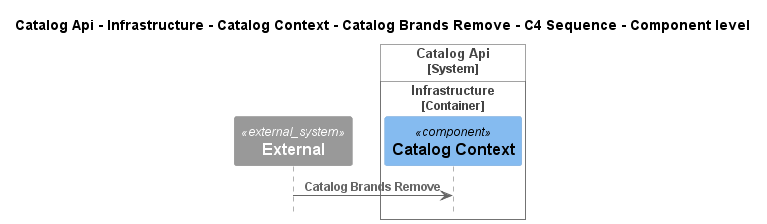

The diagram above was rendered by PlantUML. Its source (embedded in the PNG):
@startuml
!pragma layout smetana
!include ..\..\..\..\..\..\..\..\..\..\..\.c4s\C4_Sequence.puml

title Catalog Api - Infrastructure - Catalog Context - Catalog Brands Remove - C4 Sequence - Component level

System_Ext(C4InterFlow.SoftwareSystems.ExternalSystem, "External", "")

System_Boundary(dotnet.eShop.Architecture.SoftwareSystems.CatalogApi, "Catalog Api")
    
Container_Boundary(dotnet.eShop.Architecture.SoftwareSystems.CatalogApi.Containers.Infrastructure, "Infrastructure")
    Component(dotnet.eShop.Architecture.SoftwareSystems.CatalogApi.Containers.Infrastructure.Components.CatalogContext, "Catalog Context", "", "")
Boundary_End()
Boundary_End()

Rel(C4InterFlow.SoftwareSystems.ExternalSystem, dotnet.eShop.Architecture.SoftwareSystems.CatalogApi.Containers.Infrastructure.Components.CatalogContext, "Catalog Brands Remove")


@enduml